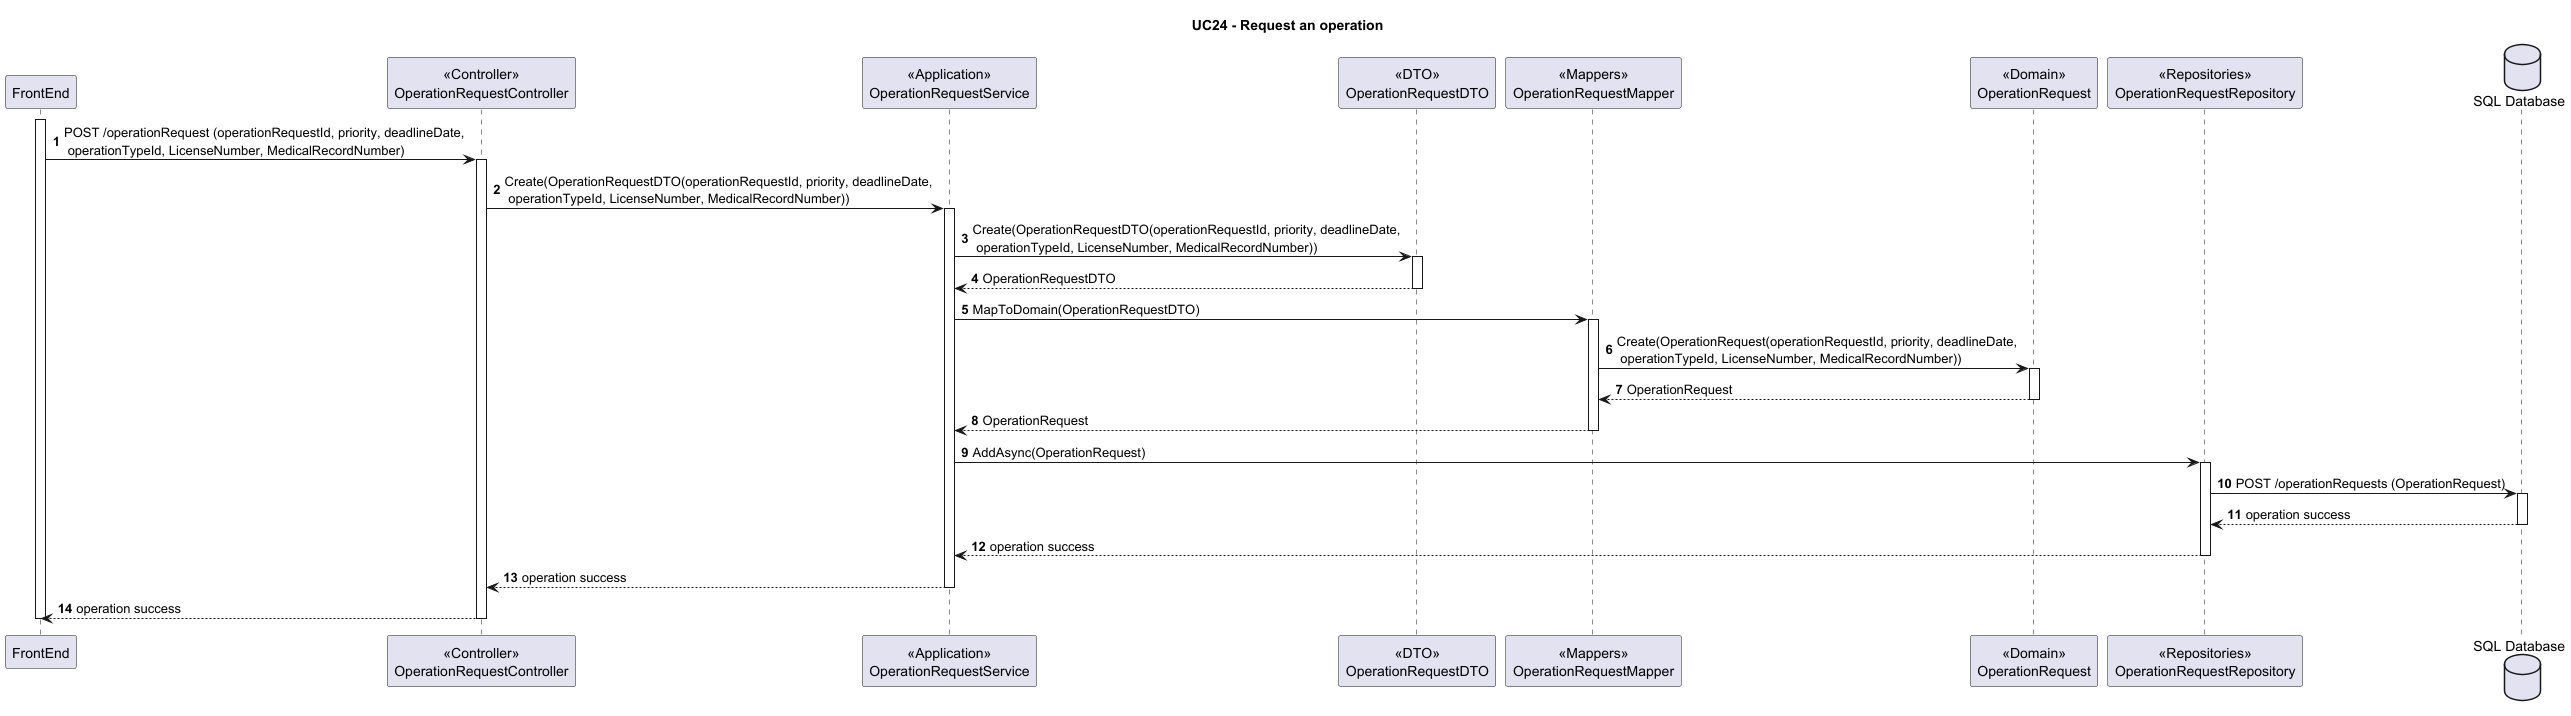

The diagram above was rendered by PlantUML. Its source (embedded in the PNG):
@startuml
autonumber

Title "UC24 - Request an operation"

participant "FrontEnd" as FE
participant "<<Controller>>\nOperationRequestController" as CN
participant "<<Application>>\nOperationRequestService" as SV
participant "<<DTO>>\nOperationRequestDTO" as DTO
participant "<<Mappers>>\nOperationRequestMapper" as MP
participant "<<Domain>>\nOperationRequest" as DM
participant "<<Repositories>>\nOperationRequestRepository" as REPO
database "SQL Database" as SQL

activate FE

FE -> CN : POST /operationRequest (operationRequestId, priority, deadlineDate,\n operationTypeId, LicenseNumber, MedicalRecordNumber)

activate CN

CN -> SV : Create(OperationRequestDTO(operationRequestId, priority, deadlineDate,\n operationTypeId, LicenseNumber, MedicalRecordNumber))

activate SV

SV -> DTO : Create(OperationRequestDTO(operationRequestId, priority, deadlineDate,\n operationTypeId, LicenseNumber, MedicalRecordNumber))

activate DTO

DTO --> SV : OperationRequestDTO

deactivate DTO

SV -> MP : MapToDomain(OperationRequestDTO)

activate MP

MP -> DM : Create(OperationRequest(operationRequestId, priority, deadlineDate,\n operationTypeId, LicenseNumber, MedicalRecordNumber))

activate DM

DM --> MP : OperationRequest

deactivate DM

MP --> SV : OperationRequest

deactivate MP

SV -> REPO : AddAsync(OperationRequest)

activate REPO

REPO -> SQL : POST /operationRequests (OperationRequest)

activate SQL

SQL --> REPO : operation success

deactivate SQL 

REPO --> SV : operation success

deactivate REPO

SV --> CN : operation success

deactivate SV

CN --> FE : operation success

deactivate CN

deactivate FE
@enduml